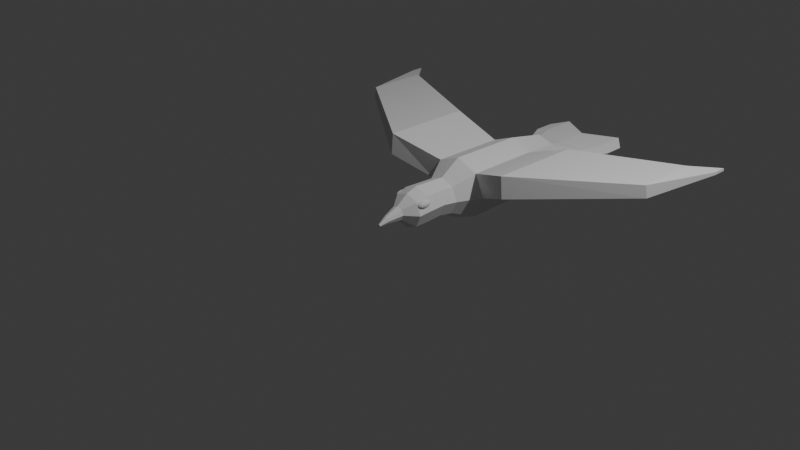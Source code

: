 # Source: tourneau_trop_bg_flat.blend  (saved by Blender 4.1.24; exported with 4.5.12 LTS)
import bpy
from mathutils import Matrix  # noqa: F401  (used for matrix-valued properties, if any)

bpy.ops.wm.read_factory_settings(use_empty=True)
scene = bpy.context.scene
scene.name = 'Scene'

# ---- collections
col_collection = bpy.data.collections.new('Collection'); scene.collection.children.link(col_collection)

# ---- world
world_world = bpy.data.worlds.new('World'); scene.world = world_world
world_world.use_nodes = True; world_world.node_tree.nodes.clear()
_N = world_world.node_tree.nodes; _L = world_world.node_tree.links
n0 = _N.new('ShaderNodeOutputWorld'); n0.name = 'World Output'; n0.location = (300, 300)
n1 = _N.new('ShaderNodeBackground'); n1.name = 'Background'; n1.location = (10, 300)
n1.inputs[0].default_value = (0.05088, 0.05088, 0.05088, 1.0)
_L.new(n1.outputs[0], n0.inputs[0])
n0.is_active_output = True
world_world.color = (0.05088, 0.05088, 0.05088)
world_world.use_sun_shadow = False
world_world.sun_shadow_jitter_overblur = 0.0

# ---- cameras
cam_camera = bpy.data.cameras.new('Camera')
cam_camera.clip_end = 100.0
cam_camera.ortho_scale = 7.314

# ---- lights
light_light = bpy.data.lights.new('Light', 'POINT')
light_light.transmission_factor = 0.0
light_light.energy = 1000.0
light_light.shadow_soft_size = 0.1
light_light.shadow_maximum_resolution = 0.006
light_light.use_absolute_resolution = True

# ---- meshes
me_cylindre_001 = bpy.data.meshes.new('Cylindre.001')
me_cylindre_001.from_pydata([(-6.661e-07, 1.926, 1.59), (-2.589e-07, 0.1689, -1.843), (0.08705, 0.08181, -1.843), (0.06156, 0.02025, -1.843), (-2.621e-07, -0.005247, -1.843), (0.1929, 0.4893, -1.178), (-0.06156, 0.02025, -1.843), (-0.08705, 0.08181, -1.843), (-0.06156, 0.1434, -1.843), (0.3716, 0.8384, -0.1509), (-5.746e-07, 0.9923, -0.1509), (0.5255, 0.4668, -0.1509), (0.3716, 0.09519, -0.1509), (-5.944e-07, -0.05873, -0.1509), (-0.3716, 0.09519, -0.1509), (-0.5255, 0.4668, -0.1509), (-0.3716, 0.8384, -0.1509), (0.9847, 1.399, 4.053), (-6.526e-07, 1.807, 4.053), (1.393, 0.4144, 4.053), (0.9847, -0.5703, 4.053), (-6.526e-07, -0.9782, 4.053), (-0.9847, -0.5703, 4.053), (-1.393, 0.4144, 4.053), (-0.9847, 1.399, 4.053), (1.631, 2.17, 5.628), (-6.692e-07, 2.845, 5.628), (1.631, -1.091, 5.628), (-6.692e-07, -1.766, 5.628), (-1.631, -1.091, 5.628), (-2.306, 0.5395, 5.628), (-1.631, 2.17, 5.628), (1.585, 2.125, 11.27), (-7.271e-07, 2.782, 11.27), (1.585, -1.046, 11.27), (-7.271e-07, -1.703, 11.27), (-1.585, -1.046, 11.27), (-2.242, 0.5395, 11.27), (1.148, 1.688, 14.39), (-6.839e-07, 2.163, 14.39), (1.624, 0.5395, 14.39), (1.148, -0.6087, 14.39), (-6.839e-07, -1.084, 14.39), (-1.148, -0.6087, 14.39), (-1.624, 0.5395, 14.39), (-1.148, 1.688, 14.39), (1.336, 0.8937, 15.76), (-7.182e-07, 1.04, 15.76), (1.889, 0.5395, 15.76), (1.336, 0.1854, 15.76), (-7.182e-07, 0.03871, 15.76), (-1.336, 0.1854, 15.76), (-1.889, 0.5395, 15.76), (-1.336, 0.8937, 15.76), (1.921, 0.7619, 17.07), (-6.008e-07, 0.854, 17.07), (2.717, 0.5395, 17.07), (1.921, 0.3172, 17.07), (-6.008e-07, 0.2251, 17.07), (-1.921, 0.3172, 17.07), (-2.717, 0.5395, 17.07), (-1.921, 0.7619, 17.07), (2.324, 0.7619, 18.36), (-5.632e-07, 0.854, 18.36), (3.287, 0.5395, 18.36), (2.324, 0.3172, 18.36), (-5.632e-07, 0.2251, 18.36), (-2.324, 0.3172, 18.36), (-3.287, 0.5395, 18.36), (-2.324, 0.7619, 18.36), (2.324, 0.7619, 21.08), (-4.424e-07, 0.854, 19.61), (3.287, 0.5395, 19.96), (2.324, 0.3172, 21.08), (-4.424e-07, 0.2251, 19.61), (-2.324, 0.3172, 21.08), (-3.287, 0.5395, 19.96), (-2.324, 0.7619, 21.08), (0.06156, 0.1434, -1.843), (-0.1929, 0.4893, -1.178), (-0.2728, 0.2964, -1.178), (-0.1929, 0.1036, -1.178), (-4.56e-07, 0.02365, -1.178), (0.1929, 0.1036, -1.178), (0.2728, 0.2964, -1.178), (-4.457e-07, 0.5692, -1.178), (-0.9384, 1.478, 2.958), (-6.355e-07, 1.867, 2.958), (-0.9384, -0.3989, 2.958), (-1.327, 0.5395, 2.958), (0.9384, -0.3989, 2.958), (-6.355e-07, -0.7876, 2.958), (0.9384, 1.478, 2.958), (1.327, 0.5395, 2.958), (-1.387, 0.5395, 1.59), (-6.661e-07, -0.847, 1.59), (1.386, 0.5395, 1.59), (-0.9804, 1.52, 1.59), (-0.9804, -0.4409, 1.59), (0.9804, -0.4409, 1.59), (0.9804, 1.52, 1.59), (-6.22e-07, 1.661, 0.7107), (-1.269, 0.3923, 0.7107), (-6.459e-07, -0.8768, 0.7107), (1.269, 0.3923, 0.7107), (-0.8973, 1.29, 0.7107), (-0.8973, -0.5051, 0.7107), (0.8973, -0.5051, 0.7107), (0.8973, 1.29, 0.7107), (2.306, 0.5395, 5.628), (2.242, 0.5395, 11.27), (-1.585, 2.125, 11.27), (5.099, 1.876, 4.277), (4.969, 3.507, 4.277), (-4.969, 3.507, 4.277), (-5.099, 1.876, 4.277), (5.087, 1.876, 11.17), (4.96, 3.462, 11.17), (-4.96, 3.462, 11.17), (-5.087, 1.876, 11.17), (12.42, 2.852, 9.576), (12.29, 3.746, 9.576), (-12.29, 3.746, 9.576), (-12.42, 2.852, 9.576), (12.41, 2.852, 14.19), (12.28, 3.721, 14.19), (-12.28, 3.721, 14.19), (-12.41, 2.852, 14.19), (13.84, 3.288, 15.22), (13.81, 3.469, 15.22), (-13.81, 3.469, 15.22), (-13.84, 3.288, 15.22), (13.84, 3.288, 16.15), (13.81, 3.464, 16.15), (-13.81, 3.464, 16.15), (-13.84, 3.288, 16.15), (1.048, 0.9142, 0.9097), (1.054, 0.8631, 1.051), (1.051, 0.8365, 1.26), (0.9397, 0.8994, 0.8826), (0.9397, 0.8365, 1.056), (1.23, 1.105, 1.26), (0.9397, 1.105, 0.7264), (0.9397, 0.8144, 1.26), (-1.026, 0.7512, 1.242), (-1.026, 1.041, 0.7082), (-0.7354, 1.041, 1.242), (-1.026, 0.7733, 1.038), (-1.026, 0.8362, 0.8645), (-0.9146, 0.7733, 1.242), (-0.9118, 0.8, 1.032), (-0.9176, 0.851, 0.8916), (-0.8581, 0.8739, 0.9337), (-0.9146, 1.041, 0.7488), (-0.8204, 1.041, 0.8645), (-1.026, 0.9304, 0.7488), (-0.9118, 0.9276, 0.7978), (-0.8352, 0.9334, 0.8916), (-0.7575, 0.9304, 1.242), (-0.8204, 0.8362, 1.242), (-0.7575, 1.041, 1.038), (-0.7842, 0.9276, 1.032), (-0.8352, 0.851, 1.043), (-1.026, 1.064, 0.7082), (-1.026, 1.354, 1.242), (-0.7354, 1.064, 1.242), (-1.026, 1.175, 0.7488), (-1.026, 1.269, 0.8645), (-0.9146, 1.064, 0.7488), (-0.9118, 1.177, 0.7978), (-0.9176, 1.254, 0.8916), (-0.8581, 1.231, 0.9337), (-0.9146, 1.332, 1.242), (-0.8204, 1.269, 1.242), (-1.026, 1.332, 1.038), (-0.9118, 1.305, 1.032), (-0.8352, 1.254, 1.043), (-0.7575, 1.064, 1.038), (-0.8204, 1.064, 0.8645), (-0.7575, 1.175, 1.242), (-0.7842, 1.177, 1.032), (-0.8352, 1.172, 0.8916), (-1.026, 0.7512, 1.283), (-0.7354, 1.041, 1.283), (-1.026, 1.041, 1.816), (-0.9146, 0.7733, 1.283), (-0.8204, 0.8362, 1.283), (-1.026, 0.7733, 1.487), (-0.9118, 0.8, 1.492), (-0.8352, 0.851, 1.481), (-0.8581, 0.8739, 1.591), (-0.7575, 1.041, 1.487), (-0.8204, 1.041, 1.66), (-0.7575, 0.9304, 1.283), (-0.7842, 0.9276, 1.492), (-0.8352, 0.9334, 1.633), (-1.026, 0.9304, 1.775), (-1.026, 0.8362, 1.66), (-0.9146, 1.041, 1.775), (-0.9118, 0.9276, 1.726), (-0.9176, 0.851, 1.633), (-1.026, 1.354, 1.283), (-1.026, 1.064, 1.816), (-0.7354, 1.064, 1.283), (-1.026, 1.332, 1.487), (-1.026, 1.269, 1.66), (-0.9146, 1.332, 1.283), (-0.9118, 1.305, 1.492), (-0.9176, 1.254, 1.633), (-0.8581, 1.231, 1.591), (-0.9146, 1.064, 1.775), (-0.8204, 1.064, 1.66), (-1.026, 1.175, 1.775), (-0.9118, 1.177, 1.726), (-0.8352, 1.172, 1.633), (-0.7575, 1.175, 1.283), (-0.8204, 1.269, 1.283), (-0.7575, 1.064, 1.487), (-0.7842, 1.177, 1.492), (-0.8352, 1.254, 1.481), (-1.022, 0.7512, 1.242), (-1.312, 1.041, 1.242), (-1.022, 1.041, 0.7082), (-1.133, 0.7733, 1.242), (-1.227, 0.8362, 1.242), (-1.022, 0.7733, 1.038), (-1.136, 0.8, 1.032), (-1.212, 0.851, 1.043), (-1.189, 0.8739, 0.9337), (-1.29, 1.041, 1.038), (-1.227, 1.041, 0.8645), (-1.29, 0.9304, 1.242), (-1.263, 0.9276, 1.032), (-1.212, 0.9334, 0.8916), (-1.022, 0.9304, 0.7488), (-1.022, 0.8362, 0.8645), (-1.133, 1.041, 0.7488), (-1.136, 0.9276, 0.7978), (-1.13, 0.851, 0.8916), (-1.022, 1.354, 1.242), (-1.022, 1.064, 0.7082), (-1.312, 1.064, 1.242), (-1.022, 1.332, 1.038), (-1.022, 1.269, 0.8645), (-1.133, 1.332, 1.242), (-1.136, 1.305, 1.032), (-1.13, 1.254, 0.8916), (-1.189, 1.231, 0.9337), (-1.133, 1.064, 0.7488), (-1.227, 1.064, 0.8645), (-1.022, 1.175, 0.7488), (-1.136, 1.177, 0.7978), (-1.212, 1.172, 0.8916), (-1.29, 1.175, 1.242), (-1.227, 1.269, 1.242), (-1.29, 1.064, 1.038), (-1.263, 1.177, 1.032), (-1.212, 1.254, 1.043), (-1.022, 0.7512, 1.283), (-1.022, 1.041, 1.816), (-1.312, 1.041, 1.283), (-1.022, 0.7733, 1.487), (-1.022, 0.8362, 1.66), (-1.133, 0.7733, 1.283), (-1.136, 0.8, 1.492), (-1.13, 0.851, 1.633), (-1.189, 0.8739, 1.591), (-1.133, 1.041, 1.775), (-1.227, 1.041, 1.66), (-1.022, 0.9304, 1.775), (-1.136, 0.9276, 1.726), (-1.212, 0.9334, 1.633), (-1.29, 0.9304, 1.283), (-1.227, 0.8362, 1.283), (-1.29, 1.041, 1.487), (-1.263, 0.9276, 1.492), (-1.212, 0.851, 1.481), (-1.022, 1.354, 1.283), (-1.312, 1.064, 1.283), (-1.022, 1.064, 1.816), (-1.133, 1.332, 1.283), (-1.227, 1.269, 1.283), (-1.022, 1.332, 1.487), (-1.136, 1.305, 1.492), (-1.212, 1.254, 1.481), (-1.189, 1.231, 1.591), (-1.29, 1.064, 1.487), (-1.227, 1.064, 1.66), (-1.29, 1.175, 1.283), (-1.263, 1.177, 1.492), (-1.212, 1.172, 1.633), (-1.022, 1.175, 1.775), (-1.022, 1.269, 1.66), (-1.133, 1.064, 1.775), (-1.136, 1.177, 1.726), (-1.13, 1.254, 1.633), (1.107, 0.9371, 0.9518), (1.051, 1.105, 0.767), (1.145, 1.105, 0.8826), (0.9397, 0.9935, 0.767), (1.054, 0.9908, 0.816), (1.13, 0.9965, 0.9097), (1.208, 0.9935, 1.26), (1.145, 0.8994, 1.26), (1.208, 1.105, 1.056), (1.181, 0.9908, 1.051), (1.13, 0.9142, 1.061), (0.9397, 1.127, 0.7264), (0.9397, 1.417, 1.26), (1.23, 1.127, 1.26), (0.9397, 1.238, 0.767), (0.9397, 1.332, 0.8826), (1.051, 1.127, 0.767), (1.054, 1.241, 0.816), (1.048, 1.317, 0.9097), (1.107, 1.294, 0.9518), (1.051, 1.395, 1.26), (1.145, 1.332, 1.26), (0.9397, 1.395, 1.056), (1.054, 1.368, 1.051), (1.13, 1.317, 1.061), (1.208, 1.127, 1.056), (1.145, 1.127, 0.8826), (1.208, 1.238, 1.26), (1.181, 1.241, 1.051), (1.13, 1.235, 0.9097), (0.9397, 0.8144, 1.301), (1.23, 1.105, 1.301), (0.9397, 1.105, 1.834), (1.051, 0.8365, 1.301), (1.145, 0.8994, 1.301), (0.9397, 0.8365, 1.505), (1.054, 0.8631, 1.51), (1.13, 0.9142, 1.499), (1.107, 0.9371, 1.609), (1.208, 1.105, 1.505), (1.145, 1.105, 1.678), (1.208, 0.9935, 1.301), (1.181, 0.9908, 1.51), (1.13, 0.9965, 1.651), (0.9397, 0.9935, 1.794), (0.9397, 0.8994, 1.678), (1.051, 1.105, 1.794), (1.054, 0.9908, 1.745), (1.048, 0.9142, 1.651), (0.9397, 1.417, 1.301), (0.9397, 1.127, 1.834), (1.23, 1.127, 1.301), (0.9397, 1.395, 1.505), (0.9397, 1.332, 1.678), (1.051, 1.395, 1.301), (1.054, 1.368, 1.51), (1.048, 1.317, 1.651), (1.107, 1.294, 1.609), (1.051, 1.127, 1.794), (1.145, 1.127, 1.678), (0.9397, 1.238, 1.794), (1.054, 1.241, 1.745), (1.13, 1.235, 1.651), (1.208, 1.238, 1.301), (1.145, 1.332, 1.301), (1.208, 1.127, 1.505), (1.181, 1.241, 1.51), (1.13, 1.317, 1.499), (0.9436, 0.8144, 1.26), (0.6534, 1.105, 1.26), (0.9436, 1.105, 0.7264), (0.8325, 0.8365, 1.26), (0.7384, 0.8994, 1.26), (0.9436, 0.8365, 1.056), (0.8297, 0.8631, 1.051), (0.7531, 0.9142, 1.061), (0.776, 0.9371, 0.9518), (0.6755, 1.105, 1.056), (0.7384, 1.105, 0.8826), (0.6755, 0.9935, 1.26), (0.7021, 0.9908, 1.051), (0.7531, 0.9965, 0.9097), (0.9436, 0.9935, 0.767), (0.9436, 0.8994, 0.8826), (0.8325, 1.105, 0.767), (0.8297, 0.9908, 0.816), (0.8355, 0.9142, 0.9097), (0.9436, 1.417, 1.26), (0.9436, 1.127, 0.7264), (0.6534, 1.127, 1.26), (0.9436, 1.395, 1.056), (0.9436, 1.332, 0.8826), (0.8325, 1.395, 1.26), (0.8297, 1.368, 1.051), (0.8355, 1.317, 0.9097), (0.776, 1.294, 0.9518), (0.8325, 1.127, 0.767), (0.7384, 1.127, 0.8826), (0.9436, 1.238, 0.767), (0.8297, 1.241, 0.816), (0.7531, 1.235, 0.9097), (0.6755, 1.238, 1.26), (0.7384, 1.332, 1.26), (0.6755, 1.127, 1.056), (0.7021, 1.241, 1.051), (0.7531, 1.317, 1.061), (0.9436, 0.8144, 1.301), (0.9436, 1.105, 1.834), (0.6534, 1.105, 1.301), (0.9436, 0.8365, 1.505), (0.9436, 0.8994, 1.678), (0.8325, 0.8365, 1.301), (0.8297, 0.8631, 1.51), (0.8355, 0.9142, 1.651), (0.776, 0.9371, 1.609), (0.8325, 1.105, 1.794), (0.7384, 1.105, 1.678), (0.9436, 0.9935, 1.794), (0.8297, 0.9908, 1.745), (0.7531, 0.9965, 1.651), (0.6755, 0.9935, 1.301), (0.7384, 0.8994, 1.301), (0.6755, 1.105, 1.505), (0.7021, 0.9908, 1.51), (0.7531, 0.9142, 1.499), (0.9436, 1.417, 1.301), (0.6534, 1.127, 1.301), (0.9436, 1.127, 1.834), (0.8325, 1.395, 1.301), (0.7384, 1.332, 1.301), (0.9436, 1.395, 1.505), (0.8297, 1.368, 1.51), (0.7531, 1.317, 1.499), (0.776, 1.294, 1.609), (0.6755, 1.127, 1.505), (0.7384, 1.127, 1.678), (0.6755, 1.238, 1.301), (0.7021, 1.241, 1.51), (0.7531, 1.235, 1.651), (0.9436, 1.238, 1.794), (0.9436, 1.332, 1.678), (0.8325, 1.127, 1.794), (0.8297, 1.241, 1.745), (0.8355, 1.317, 1.651)], [], [(10, 9, 5, 85), (87, 86, 24, 18), (11, 12, 83, 84), (15, 16, 79, 80), (13, 14, 81, 82), (5, 84, 2, 78), (22, 21, 28, 29), (89, 88, 22, 23), (91, 90, 20, 21), (93, 92, 17, 19), (86, 89, 23, 24), (88, 91, 21, 22), (90, 93, 19, 20), (92, 87, 18, 17), (20, 19, 109, 27), (17, 18, 26, 25), (18, 24, 31, 26), (23, 22, 29, 30), (21, 20, 27, 28), (19, 17, 25, 109), (24, 23, 30, 31), (37, 36, 43, 44), (29, 28, 35, 36), (27, 109, 110, 34), (25, 26, 33, 32), (26, 31, 111, 33), (30, 29, 36, 37), (28, 27, 34, 35), (45, 44, 52, 53), (35, 34, 41, 42), (110, 32, 38, 40), (111, 37, 44, 45), (36, 35, 42, 43), (34, 110, 40, 41), (32, 33, 39, 38), (33, 111, 45, 39), (43, 42, 50, 51), (41, 40, 48, 49), (38, 39, 47, 46), (39, 45, 53, 47), (44, 43, 51, 52), (42, 41, 49, 50), (40, 38, 46, 48), (50, 49, 57, 58), (61, 60, 68, 69), (48, 46, 54, 56), (53, 52, 60, 61), (51, 50, 58, 59), (49, 48, 56, 57), (46, 47, 55, 54), (47, 53, 61, 55), (52, 51, 59, 60), (66, 65, 73, 74), (59, 58, 66, 67), (57, 56, 64, 65), (54, 55, 63, 62), (55, 61, 69, 63), (60, 59, 67, 68), (58, 57, 65, 66), (56, 54, 62, 64), (75, 77, 76), (64, 62, 70, 72), (69, 68, 76, 77), (67, 66, 74, 75), (65, 64, 72, 73), (62, 63, 71, 70), (63, 69, 77, 71), (68, 67, 75, 76), (71, 77, 75, 74), (70, 71, 74, 73), (72, 70, 73), (100, 0, 87, 92), (99, 96, 93, 90), (98, 95, 91, 88), (97, 94, 89, 86), (96, 100, 92, 93), (95, 99, 90, 91), (94, 98, 88, 89), (0, 97, 86, 87), (101, 105, 97, 0), (102, 106, 98, 94), (103, 107, 99, 95), (104, 108, 100, 96), (105, 102, 94, 97), (106, 103, 95, 98), (107, 104, 96, 99), (108, 101, 0, 100), (9, 10, 101, 108), (12, 11, 104, 107), (14, 13, 103, 106), (16, 15, 102, 105), (11, 9, 108, 104), (13, 12, 107, 103), (15, 14, 106, 102), (10, 16, 105, 101), (16, 10, 85, 79), (14, 15, 80, 81), (12, 13, 82, 83), (9, 11, 84, 5), (78, 2, 3, 4, 6, 7, 8, 1), (81, 80, 7, 6), (82, 81, 6, 4), (84, 83, 3, 2), (85, 5, 78, 1), (79, 85, 1, 8), (83, 82, 4, 3), (80, 79, 8, 7), (31, 30, 115, 114), (37, 111, 118, 119), (118, 114, 122, 126), (113, 117, 125, 121), (110, 109, 112, 116), (30, 37, 119, 115), (32, 110, 116, 117), (109, 25, 113, 112), (25, 32, 117, 113), (111, 31, 114, 118), (125, 124, 132, 133), (123, 127, 135, 131), (119, 118, 126, 127), (114, 115, 123, 122), (116, 112, 120, 124), (115, 119, 127, 123), (117, 116, 124, 125), (112, 113, 121, 120), (131, 135, 134, 130), (129, 133, 132, 128), (120, 121, 129, 128), (121, 125, 133, 129), (126, 122, 130, 134), (127, 126, 134, 135), (122, 123, 131, 130), (124, 120, 128, 132), (222, 240, 163, 145), (260, 278, 241, 221), (366, 384, 307, 142), (277, 201, 164, 239), (146, 165, 203, 183), (184, 202, 279, 259), (144, 147, 150, 149), (147, 148, 151, 150), (149, 150, 162, 159), (150, 151, 152, 162), (145, 153, 156, 155), (153, 154, 157, 156), (155, 156, 151, 148), (156, 157, 152, 151), (146, 158, 161, 160), (158, 159, 162, 161), (160, 161, 157, 154), (161, 162, 152, 157), (163, 166, 169, 168), (166, 167, 170, 169), (168, 169, 181, 178), (169, 170, 171, 181), (164, 172, 175, 174), (172, 173, 176, 175), (174, 175, 170, 167), (175, 176, 171, 170), (165, 177, 180, 179), (177, 178, 181, 180), (179, 180, 176, 173), (180, 181, 171, 176), (182, 185, 188, 187), (185, 186, 189, 188), (187, 188, 200, 197), (188, 189, 190, 200), (183, 191, 194, 193), (191, 192, 195, 194), (193, 194, 189, 186), (194, 195, 190, 189), (184, 196, 199, 198), (196, 197, 200, 199), (198, 199, 195, 192), (199, 200, 190, 195), (201, 204, 207, 206), (204, 205, 208, 207), (206, 207, 219, 216), (207, 208, 209, 219), (202, 210, 213, 212), (210, 211, 214, 213), (212, 213, 208, 205), (213, 214, 209, 208), (203, 215, 218, 217), (215, 216, 219, 218), (217, 218, 214, 211), (218, 219, 209, 214), (220, 223, 226, 225), (223, 224, 227, 226), (225, 226, 238, 235), (226, 227, 228, 238), (221, 229, 232, 231), (229, 230, 233, 232), (231, 232, 227, 224), (232, 233, 228, 227), (222, 234, 237, 236), (234, 235, 238, 237), (236, 237, 233, 230), (237, 238, 228, 233), (239, 242, 245, 244), (242, 243, 246, 245), (244, 245, 257, 254), (245, 246, 247, 257), (240, 248, 251, 250), (248, 249, 252, 251), (250, 251, 246, 243), (251, 252, 247, 246), (241, 253, 256, 255), (253, 254, 257, 256), (255, 256, 252, 249), (256, 257, 247, 252), (258, 261, 264, 263), (261, 262, 265, 264), (263, 264, 276, 273), (264, 265, 266, 276), (259, 267, 270, 269), (267, 268, 271, 270), (269, 270, 265, 262), (270, 271, 266, 265), (260, 272, 275, 274), (272, 273, 276, 275), (274, 275, 271, 268), (275, 276, 266, 271), (277, 280, 283, 282), (280, 281, 284, 283), (282, 283, 295, 292), (283, 284, 285, 295), (278, 286, 289, 288), (286, 287, 290, 289), (288, 289, 284, 281), (289, 290, 285, 284), (279, 291, 294, 293), (291, 292, 295, 294), (293, 294, 290, 287), (294, 295, 285, 290), (182, 144, 149, 185), (185, 149, 159, 186), (186, 159, 158, 193), (193, 158, 146, 183), (145, 163, 168, 153), (153, 168, 178, 154), (154, 178, 177, 160), (160, 177, 165, 146), (164, 201, 206, 172), (172, 206, 216, 173), (173, 216, 215, 179), (179, 215, 203, 165), (202, 184, 198, 210), (210, 198, 192, 211), (211, 192, 191, 217), (217, 191, 183, 203), (258, 182, 187, 261), (261, 187, 197, 262), (262, 197, 196, 269), (269, 196, 184, 259), (201, 277, 282, 204), (204, 282, 292, 205), (205, 292, 291, 212), (212, 291, 279, 202), (278, 260, 274, 286), (286, 274, 268, 287), (287, 268, 267, 293), (293, 267, 259, 279), (220, 258, 263, 223), (223, 263, 273, 224), (224, 273, 272, 231), (231, 272, 260, 221), (277, 239, 244, 280), (280, 244, 254, 281), (281, 254, 253, 288), (288, 253, 241, 278), (240, 222, 236, 248), (248, 236, 230, 249), (249, 230, 229, 255), (255, 229, 221, 241), (144, 220, 225, 147), (147, 225, 235, 148), (148, 235, 234, 155), (155, 234, 222, 145), (239, 164, 174, 242), (242, 174, 167, 243), (243, 167, 166, 250), (250, 166, 163, 240), (182, 258, 220, 144), (404, 422, 385, 365), (421, 345, 308, 383), (141, 309, 347, 327), (328, 346, 423, 403), (143, 140, 137, 138), (140, 139, 136, 137), (138, 137, 306, 303), (137, 136, 296, 306), (142, 297, 300, 299), (297, 298, 301, 300), (299, 300, 136, 139), (300, 301, 296, 136), (141, 302, 305, 304), (302, 303, 306, 305), (304, 305, 301, 298), (305, 306, 296, 301), (307, 310, 313, 312), (310, 311, 314, 313), (312, 313, 325, 322), (313, 314, 315, 325), (308, 316, 319, 318), (316, 317, 320, 319), (318, 319, 314, 311), (319, 320, 315, 314), (309, 321, 324, 323), (321, 322, 325, 324), (323, 324, 320, 317), (324, 325, 315, 320), (326, 329, 332, 331), (329, 330, 333, 332), (331, 332, 344, 341), (332, 333, 334, 344), (327, 335, 338, 337), (335, 336, 339, 338), (337, 338, 333, 330), (338, 339, 334, 333), (328, 340, 343, 342), (340, 341, 344, 343), (342, 343, 339, 336), (343, 344, 334, 339), (345, 348, 351, 350), (348, 349, 352, 351), (350, 351, 363, 360), (351, 352, 353, 363), (346, 354, 357, 356), (354, 355, 358, 357), (356, 357, 352, 349), (357, 358, 353, 352), (347, 359, 362, 361), (359, 360, 363, 362), (361, 362, 358, 355), (362, 363, 353, 358), (364, 367, 370, 369), (367, 368, 371, 370), (369, 370, 382, 379), (370, 371, 372, 382), (365, 373, 376, 375), (373, 374, 377, 376), (375, 376, 371, 368), (376, 377, 372, 371), (366, 378, 381, 380), (378, 379, 382, 381), (380, 381, 377, 374), (381, 382, 372, 377), (383, 386, 389, 388), (386, 387, 390, 389), (388, 389, 401, 398), (389, 390, 391, 401), (384, 392, 395, 394), (392, 393, 396, 395), (394, 395, 390, 387), (395, 396, 391, 390), (385, 397, 400, 399), (397, 398, 401, 400), (399, 400, 396, 393), (400, 401, 391, 396), (402, 405, 408, 407), (405, 406, 409, 408), (407, 408, 420, 417), (408, 409, 410, 420), (403, 411, 414, 413), (411, 412, 415, 414), (413, 414, 409, 406), (414, 415, 410, 409), (404, 416, 419, 418), (416, 417, 420, 419), (418, 419, 415, 412), (419, 420, 410, 415), (421, 424, 427, 426), (424, 425, 428, 427), (426, 427, 439, 436), (427, 428, 429, 439), (422, 430, 433, 432), (430, 431, 434, 433), (432, 433, 428, 425), (433, 434, 429, 428), (423, 435, 438, 437), (435, 436, 439, 438), (437, 438, 434, 431), (438, 439, 429, 434), (326, 143, 138, 329), (329, 138, 303, 330), (330, 303, 302, 337), (337, 302, 141, 327), (142, 307, 312, 297), (297, 312, 322, 298), (298, 322, 321, 304), (304, 321, 309, 141), (308, 345, 350, 316), (316, 350, 360, 317), (317, 360, 359, 323), (323, 359, 347, 309), (346, 328, 342, 354), (354, 342, 336, 355), (355, 336, 335, 361), (361, 335, 327, 347), (402, 326, 331, 405), (405, 331, 341, 406), (406, 341, 340, 413), (413, 340, 328, 403), (345, 421, 426, 348), (348, 426, 436, 349), (349, 436, 435, 356), (356, 435, 423, 346), (422, 404, 418, 430), (430, 418, 412, 431), (431, 412, 411, 437), (437, 411, 403, 423), (364, 402, 407, 367), (367, 407, 417, 368), (368, 417, 416, 375), (375, 416, 404, 365), (421, 383, 388, 424), (424, 388, 398, 425), (425, 398, 397, 432), (432, 397, 385, 422), (384, 366, 380, 392), (392, 380, 374, 393), (393, 374, 373, 399), (399, 373, 365, 385), (143, 364, 369, 140), (140, 369, 379, 139), (139, 379, 378, 299), (299, 378, 366, 142), (383, 308, 318, 386), (386, 318, 311, 387), (387, 311, 310, 394), (394, 310, 307, 384), (326, 402, 364, 143)])
_uv = me_cylindre_001.uv_layers.new(name='CarteUV')
_uv.uv.foreach_set('vector', [1.0, 1.0, 0.875, 1.0, 0.875, 1.0, 1.0, 1.0, 0.0, 1.0, 0.125, 1.0, 0.125, 1.0, 0.0, 1.0, 0.75, 1.0, 0.625, 1.0, 0.625, 1.0, 0.75, 1.0, 0.25, 1.0, 0.125, 1.0, 0.125, 1.0, 0.25, 1.0, 0.5, 1.0, 0.375, 1.0, 0.375, 1.0, 0.5, 1.0, 0.875, 1.0, 0.75, 1.0, 0.75, 1.0, 0.875, 1.0, 0.375, 1.0, 0.5, 1.0, 0.5, 1.0, 0.375, 1.0, 0.25, 1.0, 0.375, 1.0, 0.375, 1.0, 0.25, 1.0, 0.5, 1.0, 0.625, 1.0, 0.625, 1.0, 0.5, 1.0, 0.75, 1.0, 0.875, 1.0, 0.875, 1.0, 0.75, 1.0, 0.125, 1.0, 0.25, 1.0, 0.25, 1.0, 0.125, 1.0, 0.375, 1.0, 0.5, 1.0, 0.5, 1.0, 0.375, 1.0, 0.625, 1.0, 0.75, 1.0, 0.75, 1.0, 0.625, 1.0, 0.875, 1.0, 1.0, 1.0, 1.0, 1.0, 0.875, 1.0, 0.625, 1.0, 0.75, 1.0, 0.75, 1.0, 0.625, 1.0, 0.875, 1.0, 1.0, 1.0, 1.0, 1.0, 0.875, 1.0, 0.0, 1.0, 0.125, 1.0, 0.125, 1.0, 0.0, 1.0, 0.25, 1.0, 0.375, 1.0, 0.375, 1.0, 0.25, 1.0, 0.5, 1.0, 0.625, 1.0, 0.625, 1.0, 0.5, 1.0, 0.75, 1.0, 0.875, 1.0, 0.875, 1.0, 0.75, 1.0, 0.125, 1.0, 0.25, 1.0, 0.25, 1.0, 0.125, 1.0, 0.25, 1.0, 0.375, 1.0, 0.375, 1.0, 0.25, 1.0, 0.375, 1.0, 0.5, 1.0, 0.5, 1.0, 0.375, 1.0, 0.625, 1.0, 0.75, 1.0, 0.75, 1.0, 0.625, 1.0, 0.875, 1.0, 1.0, 1.0, 1.0, 1.0, 0.875, 1.0, 0.0, 1.0, 0.125, 1.0, 0.125, 1.0, 0.0, 1.0, 0.25, 1.0, 0.375, 1.0, 0.375, 1.0, 0.25, 1.0, 0.5, 1.0, 0.625, 1.0, 0.625, 1.0, 0.5, 1.0, 0.125, 1.0, 0.25, 1.0, 0.25, 1.0, 0.125, 1.0, 0.5, 1.0, 0.625, 1.0, 0.625, 1.0, 0.5, 1.0, 0.75, 1.0, 0.875, 1.0, 0.875, 1.0, 0.75, 1.0, 0.125, 1.0, 0.25, 1.0, 0.25, 1.0, 0.125, 1.0, 0.375, 1.0, 0.5, 1.0, 0.5, 1.0, 0.375, 1.0, 0.625, 1.0, 0.75, 1.0, 0.75, 1.0, 0.625, 1.0, 0.875, 1.0, 1.0, 1.0, 1.0, 1.0, 0.875, 1.0, 0.0, 1.0, 0.125, 1.0, 0.125, 1.0, 0.0, 1.0, 0.375, 1.0, 0.5, 1.0, 0.5, 1.0, 0.375, 1.0, 0.625, 1.0, 0.75, 1.0, 0.75, 1.0, 0.625, 1.0, 0.875, 1.0, 1.0, 1.0, 1.0, 1.0, 0.875, 1.0, 0.0, 1.0, 0.125, 1.0, 0.125, 1.0, 0.0, 1.0, 0.25, 1.0, 0.375, 1.0, 0.375, 1.0, 0.25, 1.0, 0.5, 1.0, 0.625, 1.0, 0.625, 1.0, 0.5, 1.0, 0.75, 1.0, 0.875, 1.0, 0.875, 1.0, 0.75, 1.0, 0.5, 1.0, 0.625, 1.0, 0.625, 1.0, 0.5, 1.0, 0.125, 1.0, 0.25, 1.0, 0.25, 1.0, 0.125, 1.0, 0.75, 1.0, 0.875, 1.0, 0.875, 1.0, 0.75, 1.0, 0.125, 1.0, 0.25, 1.0, 0.25, 1.0, 0.125, 1.0, 0.375, 1.0, 0.5, 1.0, 0.5, 1.0, 0.375, 1.0, 0.625, 1.0, 0.75, 1.0, 0.75, 1.0, 0.625, 1.0, 0.875, 1.0, 1.0, 1.0, 1.0, 1.0, 0.875, 1.0, 0.0, 1.0, 0.125, 1.0, 0.125, 1.0, 0.0, 1.0, 0.25, 1.0, 0.375, 1.0, 0.375, 1.0, 0.25, 1.0, 0.5, 1.0, 0.625, 1.0, 0.625, 1.0, 0.5, 1.0, 0.375, 1.0, 0.5, 1.0, 0.5, 1.0, 0.375, 1.0, 0.625, 1.0, 0.75, 1.0, 0.75, 1.0, 0.625, 1.0, 0.875, 1.0, 1.0, 1.0, 1.0, 1.0, 0.875, 1.0, 0.0, 1.0, 0.125, 1.0, 0.125, 1.0, 0.0, 1.0, 0.25, 1.0, 0.375, 1.0, 0.375, 1.0, 0.25, 1.0, 0.5, 1.0, 0.625, 1.0, 0.625, 1.0, 0.5, 1.0, 0.75, 1.0, 0.875, 1.0, 0.875, 1.0, 0.75, 1.0, 0.375, 1.0, 0.125, 1.0, 0.25, 1.0, 0.75, 1.0, 0.875, 1.0, 0.875, 1.0, 0.75, 1.0, 0.125, 1.0, 0.25, 1.0, 0.25, 1.0, 0.125, 1.0, 0.375, 1.0, 0.5, 1.0, 0.5, 1.0, 0.375, 1.0, 0.625, 1.0, 0.75, 1.0, 0.75, 1.0, 0.625, 1.0, 0.875, 1.0, 1.0, 1.0, 1.0, 1.0, 0.875, 1.0, 0.0, 1.0, 0.125, 1.0, 0.125, 1.0, 0.0, 1.0, 0.25, 1.0, 0.375, 1.0, 0.375, 1.0, 0.25, 1.0, 0.0, 1.0, 0.125, 1.0, 0.375, 1.0, 0.5, 1.0, 0.875, 1.0, 0.0, 1.0, 0.5, 1.0, 0.625, 1.0, 0.75, 1.0, 0.875, 1.0, 0.625, 1.0, 0.875, 1.0, 1.0, 1.0, 1.0, 1.0, 0.875, 1.0, 0.625, 1.0, 0.75, 1.0, 0.75, 1.0, 0.625, 1.0, 0.375, 1.0, 0.5, 1.0, 0.5, 1.0, 0.375, 1.0, 0.125, 1.0, 0.25, 1.0, 0.25, 1.0, 0.125, 1.0, 0.75, 1.0, 0.875, 1.0, 0.875, 1.0, 0.75, 1.0, 0.5, 1.0, 0.625, 1.0, 0.625, 1.0, 0.5, 1.0, 0.25, 1.0, 0.375, 1.0, 0.375, 1.0, 0.25, 1.0, 0.0, 1.0, 0.125, 1.0, 0.125, 1.0, 0.0, 1.0, 0.0, 1.0, 0.125, 1.0, 0.125, 1.0, 0.0, 1.0, 0.25, 1.0, 0.375, 1.0, 0.375, 1.0, 0.25, 1.0, 0.5, 1.0, 0.625, 1.0, 0.625, 1.0, 0.5, 1.0, 0.75, 1.0, 0.875, 1.0, 0.875, 1.0, 0.75, 1.0, 0.125, 1.0, 0.25, 1.0, 0.25, 1.0, 0.125, 1.0, 0.375, 1.0, 0.5, 1.0, 0.5, 1.0, 0.375, 1.0, 0.625, 1.0, 0.75, 1.0, 0.75, 1.0, 0.625, 1.0, 0.875, 1.0, 1.0, 1.0, 1.0, 1.0, 0.875, 1.0, 0.875, 1.0, 1.0, 1.0, 1.0, 1.0, 0.875, 1.0, 0.625, 1.0, 0.75, 1.0, 0.75, 1.0, 0.625, 1.0, 0.375, 1.0, 0.5, 1.0, 0.5, 1.0, 0.375, 1.0, 0.125, 1.0, 0.25, 1.0, 0.25, 1.0, 0.125, 1.0, 0.75, 1.0, 0.875, 1.0, 0.875, 1.0, 0.75, 1.0, 0.5, 1.0, 0.625, 1.0, 0.625, 1.0, 0.5, 1.0, 0.25, 1.0, 0.375, 1.0, 0.375, 1.0, 0.25, 1.0, 0.0, 1.0, 0.125, 1.0, 0.125, 1.0, 0.0, 1.0, 0.125, 1.0, 0.0, 1.0, 0.0, 1.0, 0.125, 1.0, 0.375, 1.0, 0.25, 1.0, 0.25, 1.0, 0.375, 1.0, 0.625, 1.0, 0.5, 1.0, 0.5, 1.0, 0.625, 1.0, 0.875, 1.0, 0.75, 1.0, 0.75, 1.0, 0.875, 1.0, 0.875, 1.0, 0.75, 1.0, 0.625, 1.0, 0.5, 1.0, 0.375, 1.0, 0.25, 1.0, 0.125, 1.0, 0.0, 1.0, 0.375, 1.0, 0.25, 1.0, 0.25, 1.0, 0.375, 1.0, 0.5, 1.0, 0.375, 1.0, 0.375, 1.0, 0.5, 1.0, 0.75, 1.0, 0.625, 1.0, 0.625, 1.0, 0.75, 1.0, 1.0, 1.0, 0.875, 1.0, 0.875, 1.0, 1.0, 1.0, 0.125, 1.0, 0.0, 1.0, 0.0, 1.0, 0.125, 1.0, 0.625, 1.0, 0.5, 1.0, 0.5, 1.0, 0.625, 1.0, 0.25, 1.0, 0.125, 1.0, 0.125, 1.0, 0.25, 1.0, 0.125, 1.0, 0.25, 1.0, 0.25, 1.0, 0.125, 1.0, 0.25, 1.0, 0.125, 1.0, 0.125, 1.0, 0.25, 1.0, 0.125, 1.0, 0.125, 1.0, 0.125, 1.0, 0.125, 1.0, 0.875, 1.0, 0.875, 1.0, 0.875, 1.0, 0.875, 1.0, 0.75, 1.0, 0.75, 1.0, 0.75, 1.0, 0.75, 1.0, 0.25, 1.0, 0.25, 1.0, 0.25, 1.0, 0.25, 1.0, 0.875, 1.0, 0.75, 1.0, 0.75, 1.0, 0.875, 1.0, 0.75, 1.0, 0.875, 1.0, 0.875, 1.0, 0.75, 1.0, 0.875, 1.0, 0.875, 1.0, 0.875, 1.0, 0.875, 1.0, 0.125, 1.0, 0.125, 1.0, 0.125, 1.0, 0.125, 1.0, 0.875, 1.0, 0.75, 1.0, 0.75, 1.0, 0.875, 1.0, 0.25, 1.0, 0.25, 1.0, 0.25, 1.0, 0.25, 1.0, 0.25, 1.0, 0.125, 1.0, 0.125, 1.0, 0.25, 1.0, 0.125, 1.0, 0.25, 1.0, 0.25, 1.0, 0.125, 1.0, 0.75, 1.0, 0.75, 1.0, 0.75, 1.0, 0.75, 1.0, 0.25, 1.0, 0.25, 1.0, 0.25, 1.0, 0.25, 1.0, 0.875, 1.0, 0.75, 1.0, 0.75, 1.0, 0.875, 1.0, 0.75, 1.0, 0.875, 1.0, 0.875, 1.0, 0.75, 1.0, 0.25, 1.0, 0.25, 1.0, 0.125, 1.0, 0.125, 1.0, 0.875, 1.0, 0.875, 1.0, 0.75, 1.0, 0.75, 1.0, 0.75, 1.0, 0.875, 1.0, 0.875, 1.0, 0.75, 1.0, 0.875, 1.0, 0.875, 1.0, 0.875, 1.0, 0.875, 1.0, 0.125, 1.0, 0.125, 1.0, 0.125, 1.0, 0.125, 1.0, 0.25, 1.0, 0.125, 1.0, 0.125, 1.0, 0.25, 1.0, 0.125, 1.0, 0.25, 1.0, 0.25, 1.0, 0.125, 1.0, 0.75, 1.0, 0.75, 1.0, 0.75, 1.0, 0.75, 1.0, 0.4954, 0.8758, 0.5046, 0.8758, 0.5046, 0.8742, 0.4954, 0.8742, 0.4954, 0.6204, 0.5046, 0.6204, 0.5046, 0.6296, 0.4954, 0.6296, 0.4954, 0.8758, 0.5046, 0.8758, 0.5046, 0.8742, 0.4954, 0.8742, 0.7508, 0.6204, 0.7492, 0.6204, 0.7492, 0.6296, 0.7508, 0.6296, 0.4954, 0.1204, 0.5046, 0.1204, 0.5046, 0.1296, 0.4954, 0.1296, 0.4954, 0.3758, 0.5046, 0.3758, 0.5046, 0.3742, 0.4954, 0.3742, 0.2508, 0.6296, 0.2508, 0.6757, 0.2015, 0.6768, 0.2027, 0.6296, 0.2508, 0.6757, 0.2508, 0.75, 0.204, 0.75, 0.2015, 0.6768, 0.2027, 0.6296, 0.2015, 0.6768, 0.125, 0.6744, 0.125, 0.6296, 0.2015, 0.6768, 0.204, 0.75, 0.1782, 0.75, 0.125, 0.6744, 0.4954, 0.8742, 0.4954, 0.9223, 0.4482, 0.9235, 0.4493, 0.8742, 0.4954, 0.9223, 0.4954, 1.0, 0.4506, 1.0, 0.4482, 0.9235, 0.4493, 0.8742, 0.4482, 0.9235, 0.375, 0.921, 0.375, 0.8742, 0.4482, 0.9235, 0.4506, 1.0, 0.4259, 1.0, 0.375, 0.921, 0.4954, 0.1204, 0.4493, 0.1204, 0.4482, 0.07316, 0.4954, 0.07432, 0.4493, 0.1204, 0.375, 0.1204, 0.375, 0.07556, 0.4482, 0.07316, 0.4954, 0.07432, 0.4482, 0.07316, 0.4506, 0.0, 0.4954, 0.0, 0.4482, 0.07316, 0.375, 0.07556, 0.375, 0.05088, 0.4506, 0.0, 0.5046, 0.8742, 0.5507, 0.8742, 0.5518, 0.9235, 0.5046, 0.9223, 0.5507, 0.8742, 0.625, 0.8742, 0.625, 0.921, 0.5518, 0.9235, 0.5046, 0.9223, 0.5518, 0.9235, 0.5494, 1.0, 0.5046, 1.0, 0.5518, 0.9235, 0.625, 0.921, 0.625, 0.9468, 0.5494, 1.0, 0.7492, 0.6296, 0.7973, 0.6296, 0.7985, 0.6768, 0.7492, 0.6757, 0.7973, 0.6296, 0.875, 0.6296, 0.875, 0.6744, 0.7985, 0.6768, 0.7492, 0.6757, 0.7985, 0.6768, 0.796, 0.75, 0.7492, 0.75, 0.7985, 0.6768, 0.875, 0.6744, 0.875, 0.6991, 0.796, 0.75, 0.5046, 0.1204, 0.5046, 0.07432, 0.5518, 0.07316, 0.5507, 0.1204, 0.5046, 0.07432, 0.5046, 0.0, 0.5494, 0.0, 0.5518, 0.07316, 0.5507, 0.1204, 0.5518, 0.07316, 0.625, 0.07556, 0.625, 0.1204, 0.5518, 0.07316, 0.5494, 0.0, 0.5741, 0.0, 0.625, 0.07556, 0.2508, 0.6204, 0.2027, 0.6204, 0.2015, 0.5732, 0.2508, 0.5743, 0.2027, 0.6204, 0.125, 0.6204, 0.125, 0.5756, 0.2015, 0.5732, 0.2508, 0.5743, 0.2015, 0.5732, 0.204, 0.5, 0.2508, 0.5, 0.2015, 0.5732, 0.125, 0.5756, 0.125, 0.5509, 0.204, 0.5, 0.4954, 0.1296, 0.4954, 0.1757, 0.4482, 0.1768, 0.4493, 0.1296, 0.4954, 0.1757, 0.4954, 0.25, 0.4506, 0.25, 0.4482, 0.1768, 0.4493, 0.1296, 0.4482, 0.1768, 0.375, 0.1744, 0.375, 0.1296, 0.4482, 0.1768, 0.4506, 0.25, 0.4259, 0.25, 0.375, 0.1744, 0.4954, 0.3758, 0.4493, 0.3758, 0.4482, 0.3265, 0.4954, 0.3277, 0.4493, 0.3758, 0.375, 0.3758, 0.375, 0.329, 0.4482, 0.3265, 0.4954, 0.3277, 0.4482, 0.3265, 0.4506, 0.25, 0.4954, 0.25, 0.4482, 0.3265, 0.375, 0.329, 0.375, 0.3032, 0.4506, 0.25, 0.7492, 0.6204, 0.7492, 0.5743, 0.7985, 0.5732, 0.7973, 0.6204, 0.7492, 0.5743, 0.7492, 0.5, 0.796, 0.5, 0.7985, 0.5732, 0.7973, 0.6204, 0.7985, 0.5732, 0.875, 0.5756, 0.875, 0.6204, 0.7985, 0.5732, 0.796, 0.5, 0.8218, 0.5, 0.875, 0.5756, 0.5046, 0.3758, 0.5046, 0.3277, 0.5518, 0.3265, 0.5507, 0.3758, 0.5046, 0.3277, 0.5046, 0.25, 0.5494, 0.25, 0.5518, 0.3265, 0.5507, 0.3758, 0.5518, 0.3265, 0.625, 0.329, 0.625, 0.3758, 0.5518, 0.3265, 0.5494, 0.25, 0.5741, 0.25, 0.625, 0.329, 0.5046, 0.1296, 0.5507, 0.1296, 0.5518, 0.1768, 0.5046, 0.1757, 0.5507, 0.1296, 0.625, 0.1296, 0.625, 0.1744, 0.5518, 0.1768, 0.5046, 0.1757, 0.5518, 0.1768, 0.5494, 0.25, 0.5046, 0.25, 0.5518, 0.1768, 0.625, 0.1744, 0.625, 0.1991, 0.5494, 0.25, 0.2492, 0.6296, 0.2973, 0.6296, 0.2985, 0.6768, 0.2492, 0.6757, 0.2973, 0.6296, 0.375, 0.6296, 0.375, 0.6744, 0.2985, 0.6768, 0.2492, 0.6757, 0.2985, 0.6768, 0.296, 0.75, 0.2492, 0.75, 0.2985, 0.6768, 0.375, 0.6744, 0.392, 0.7508, 0.296, 0.75, 0.4954, 0.6296, 0.4954, 0.6757, 0.4482, 0.6768, 0.4493, 0.6296, 0.4954, 0.6757, 0.4954, 0.75, 0.4506, 0.75, 0.4482, 0.6768, 0.4493, 0.6296, 0.4482, 0.6768, 0.375, 0.6744, 0.375, 0.6296, 0.4482, 0.6768, 0.4506, 0.75, 0.392, 0.7508, 0.375, 0.6744, 0.4954, 0.8758, 0.4493, 0.8758, 0.4482, 0.8265, 0.4954, 0.8277, 0.4493, 0.8758, 0.375, 0.8758, 0.375, 0.829, 0.4482, 0.8265, 0.4954, 0.8277, 0.4482, 0.8265, 0.4506, 0.75, 0.4954, 0.75, 0.4482, 0.8265, 0.375, 0.829, 0.392, 0.7508, 0.4506, 0.75, 0.7508, 0.6296, 0.7508, 0.6757, 0.7015, 0.6768, 0.7027, 0.6296, 0.7508, 0.6757, 0.7508, 0.75, 0.704, 0.75, 0.7015, 0.6768, 0.7027, 0.6296, 0.7015, 0.6768, 0.625, 0.6744, 0.625, 0.6296, 0.7015, 0.6768, 0.704, 0.75, 0.6258, 0.733, 0.625, 0.6744, 0.5046, 0.8758, 0.5046, 0.8277, 0.5518, 0.8265, 0.5507, 0.8758, 0.5046, 0.8277, 0.5046, 0.75, 0.5494, 0.75, 0.5518, 0.8265, 0.5507, 0.8758, 0.5518, 0.8265, 0.625, 0.829, 0.625, 0.8758, 0.5518, 0.8265, 0.5494, 0.75, 0.6258, 0.733, 0.625, 0.829, 0.5046, 0.6296, 0.5507, 0.6296, 0.5518, 0.6768, 0.5046, 0.6757, 0.5507, 0.6296, 0.625, 0.6296, 0.625, 0.6744, 0.5518, 0.6768, 0.5046, 0.6757, 0.5518, 0.6768, 0.5494, 0.75, 0.5046, 0.75, 0.5518, 0.6768, 0.625, 0.6744, 0.6258, 0.733, 0.5494, 0.75, 0.2492, 0.6204, 0.2492, 0.5743, 0.2985, 0.5732, 0.2973, 0.6204, 0.2492, 0.5743, 0.2492, 0.5, 0.296, 0.5, 0.2985, 0.5732, 0.2973, 0.6204, 0.2985, 0.5732, 0.375, 0.5756, 0.375, 0.6204, 0.2985, 0.5732, 0.296, 0.5, 0.3742, 0.517, 0.375, 0.5756, 0.4954, 0.3742, 0.4954, 0.4223, 0.4482, 0.4235, 0.4493, 0.3742, 0.4954, 0.4223, 0.4954, 0.5, 0.4506, 0.5, 0.4482, 0.4235, 0.4493, 0.3742, 0.4482, 0.4235, 0.375, 0.421, 0.375, 0.3742, 0.4482, 0.4235, 0.4506, 0.5, 0.3742, 0.517, 0.375, 0.421, 0.4954, 0.6204, 0.4493, 0.6204, 0.4482, 0.5732, 0.4954, 0.5743, 0.4493, 0.6204, 0.375, 0.6204, 0.375, 0.5756, 0.4482, 0.5732, 0.4954, 0.5743, 0.4482, 0.5732, 0.4506, 0.5, 0.4954, 0.5, 0.4482, 0.5732, 0.375, 0.5756, 0.3742, 0.517, 0.4506, 0.5, 0.7508, 0.6204, 0.7027, 0.6204, 0.7015, 0.5732, 0.7508, 0.5743, 0.7027, 0.6204, 0.625, 0.6204, 0.625, 0.5756, 0.7015, 0.5732, 0.7508, 0.5743, 0.7015, 0.5732, 0.704, 0.5, 0.7508, 0.5, 0.7015, 0.5732, 0.625, 0.5756, 0.608, 0.4992, 0.704, 0.5, 0.5046, 0.6204, 0.5046, 0.5743, 0.5518, 0.5732, 0.5507, 0.6204, 0.5046, 0.5743, 0.5046, 0.5, 0.5494, 0.5, 0.5518, 0.5732, 0.5507, 0.6204, 0.5518, 0.5732, 0.625, 0.5756, 0.625, 0.6204, 0.5518, 0.5732, 0.5494, 0.5, 0.608, 0.4992, 0.625, 0.5756, 0.5046, 0.3742, 0.5507, 0.3742, 0.5518, 0.4235, 0.5046, 0.4223, 0.5507, 0.3742, 0.625, 0.3742, 0.625, 0.421, 0.5518, 0.4235, 0.5046, 0.4223, 0.5518, 0.4235, 0.5494, 0.5, 0.5046, 0.5, 0.5518, 0.4235, 0.625, 0.421, 0.608, 0.4992, 0.5494, 0.5, 0.2508, 0.6204, 0.2508, 0.6296, 0.2027, 0.6296, 0.2027, 0.6204, 0.2027, 0.6204, 0.2027, 0.6296, 0.125, 0.6296, 0.125, 0.6204, 0.375, 0.1296, 0.375, 0.1204, 0.4493, 0.1204, 0.4493, 0.1296, 0.4493, 0.1296, 0.4493, 0.1204, 0.4954, 0.1204, 0.4954, 0.1296, 0.4954, 0.8742, 0.5046, 0.8742, 0.5046, 0.9223, 0.4954, 0.9223, 0.4954, 0.9223, 0.5046, 0.9223, 0.5046, 1.0, 0.4954, 1.0, 0.4954, 0.0, 0.5046, 0.0, 0.5046, 0.07432, 0.4954, 0.07432, 0.4954, 0.07432, 0.5046, 0.07432, 0.5046, 0.1204, 0.4954, 0.1204, 0.7492, 0.6296, 0.7492, 0.6204, 0.7973, 0.6204, 0.7973, 0.6296, 0.7973, 0.6296, 0.7973, 0.6204, 0.875, 0.6204, 0.875, 0.6296, 0.625, 0.1204, 0.625, 0.1296, 0.5507, 0.1296, 0.5507, 0.1204, 0.5507, 0.1204, 0.5507, 0.1296, 0.5046, 0.1296, 0.5046, 0.1204, 0.5046, 0.3758, 0.4954, 0.3758, 0.4954, 0.3277, 0.5046, 0.3277, 0.5046, 0.3277, 0.4954, 0.3277, 0.4954, 0.25, 0.5046, 0.25, 0.5046, 0.25, 0.4954, 0.25, 0.4954, 0.1757, 0.5046, 0.1757, 0.5046, 0.1757, 0.4954, 0.1757, 0.4954, 0.1296, 0.5046, 0.1296, 0.2492, 0.6204, 0.2508, 0.6204, 0.2508, 0.5743, 0.2492, 0.5743, 0.2492, 0.5743, 0.2508, 0.5743, 0.2508, 0.5, 0.2492, 0.5, 0.375, 0.3742, 0.375, 0.3758, 0.4493, 0.3758, 0.4493, 0.3742, 0.4493, 0.3742, 0.4493, 0.3758, 0.4954, 0.3758, 0.4954, 0.3742, 0.7492, 0.6204, 0.7508, 0.6204, 0.7508, 0.5743, 0.7492, 0.5743, 0.7492, 0.5743, 0.7508, 0.5743, 0.7508, 0.5, 0.7492, 0.5, 0.625, 0.3758, 0.625, 0.3742, 0.5507, 0.3742, 0.5507, 0.3758, 0.5507, 0.3758, 0.5507, 0.3742, 0.5046, 0.3742, 0.5046, 0.3758, 0.5046, 0.6204, 0.4954, 0.6204, 0.4954, 0.5743, 0.5046, 0.5743, 0.5046, 0.5743, 0.4954, 0.5743, 0.4954, 0.5, 0.5046, 0.5, 0.5046, 0.5, 0.4954, 0.5, 0.4954, 0.4223, 0.5046, 0.4223, 0.5046, 0.4223, 0.4954, 0.4223, 0.4954, 0.3742, 0.5046, 0.3742, 0.2492, 0.6296, 0.2492, 0.6204, 0.2973, 0.6204, 0.2973, 0.6296, 0.2973, 0.6296, 0.2973, 0.6204, 0.375, 0.6204, 0.375, 0.6296, 0.375, 0.6296, 0.375, 0.6204, 0.4493, 0.6204, 0.4493, 0.6296, 0.4493, 0.6296, 0.4493, 0.6204, 0.4954, 0.6204, 0.4954, 0.6296, 0.7508, 0.6204, 0.7508, 0.6296, 0.7027, 0.6296, 0.7027, 0.6204, 0.7027, 0.6204, 0.7027, 0.6296, 0.625, 0.6296, 0.625, 0.6204, 0.625, 0.6204, 0.625, 0.6296, 0.5507, 0.6296, 0.5507, 0.6204, 0.5507, 0.6204, 0.5507, 0.6296, 0.5046, 0.6296, 0.5046, 0.6204, 0.5046, 0.8758, 0.4954, 0.8758, 0.4954, 0.8277, 0.5046, 0.8277, 0.5046, 0.8277, 0.4954, 0.8277, 0.4954, 0.75, 0.5046, 0.75, 0.5046, 0.75, 0.4954, 0.75, 0.4954, 0.6757, 0.5046, 0.6757, 0.5046, 0.6757, 0.4954, 0.6757, 0.4954, 0.6296, 0.5046, 0.6296, 0.2508, 0.6296, 0.2492, 0.6296, 0.2492, 0.6757, 0.2508, 0.6757, 0.2508, 0.6757, 0.2492, 0.6757, 0.2492, 0.75, 0.2508, 0.75, 0.375, 0.8742, 0.375, 0.8758, 0.4493, 0.8758, 0.4493, 0.8742, 0.4493, 0.8742, 0.4493, 0.8758, 0.4954, 0.8758, 0.4954, 0.8742, 0.7508, 0.6296, 0.7492, 0.6296, 0.7492, 0.6757, 0.7508, 0.6757, 0.7508, 0.6757, 0.7492, 0.6757, 0.7492, 0.75, 0.7508, 0.75, 0.625, 0.8758, 0.625, 0.8742, 0.5507, 0.8742, 0.5507, 0.8758, 0.5507, 0.8758, 0.5507, 0.8742, 0.5046, 0.8742, 0.5046, 0.8758, 0.2508, 0.6204, 0.2492, 0.6204, 0.2492, 0.6296, 0.2508, 0.6296, 0.4954, 0.6204, 0.5046, 0.6204, 0.5046, 0.6296, 0.4954, 0.6296, 0.7508, 0.6204, 0.7492, 0.6204, 0.7492, 0.6296, 0.7508, 0.6296, 0.4954, 0.1204, 0.5046, 0.1204, 0.5046, 0.1296, 0.4954, 0.1296, 0.4954, 0.3758, 0.5046, 0.3758, 0.5046, 0.3742, 0.4954, 0.3742, 0.2508, 0.6296, 0.2508, 0.6757, 0.2015, 0.6768, 0.2027, 0.6296, 0.2508, 0.6757, 0.2508, 0.75, 0.204, 0.75, 0.2015, 0.6768, 0.2027, 0.6296, 0.2015, 0.6768, 0.125, 0.6744, 0.125, 0.6296, 0.2015, 0.6768, 0.204, 0.75, 0.1782, 0.75, 0.125, 0.6744, 0.4954, 0.8742, 0.4954, 0.9223, 0.4482, 0.9235, 0.4493, 0.8742, 0.4954, 0.9223, 0.4954, 1.0, 0.4506, 1.0, 0.4482, 0.9235, 0.4493, 0.8742, 0.4482, 0.9235, 0.375, 0.921, 0.375, 0.8742, 0.4482, 0.9235, 0.4506, 1.0, 0.4259, 1.0, 0.375, 0.921, 0.4954, 0.1204, 0.4493, 0.1204, 0.4482, 0.07316, 0.4954, 0.07432, 0.4493, 0.1204, 0.375, 0.1204, 0.375, 0.07556, 0.4482, 0.07316, 0.4954, 0.07432, 0.4482, 0.07316, 0.4506, 0.0, 0.4954, 0.0, 0.4482, 0.07316, 0.375, 0.07556, 0.375, 0.05088, 0.4506, 0.0, 0.5046, 0.8742, 0.5507, 0.8742, 0.5518, 0.9235, 0.5046, 0.9223, 0.5507, 0.8742, 0.625, 0.8742, 0.625, 0.921, 0.5518, 0.9235, 0.5046, 0.9223, 0.5518, 0.9235, 0.5494, 1.0, 0.5046, 1.0, 0.5518, 0.9235, 0.625, 0.921, 0.625, 0.9468, 0.5494, 1.0, 0.7492, 0.6296, 0.7973, 0.6296, 0.7985, 0.6768, 0.7492, 0.6757, 0.7973, 0.6296, 0.875, 0.6296, 0.875, 0.6744, 0.7985, 0.6768, 0.7492, 0.6757, 0.7985, 0.6768, 0.796, 0.75, 0.7492, 0.75, 0.7985, 0.6768, 0.875, 0.6744, 0.875, 0.6991, 0.796, 0.75, 0.5046, 0.1204, 0.5046, 0.07432, 0.5518, 0.07316, 0.5507, 0.1204, 0.5046, 0.07432, 0.5046, 0.0, 0.5494, 0.0, 0.5518, 0.07316, 0.5507, 0.1204, 0.5518, 0.07316, 0.625, 0.07556, 0.625, 0.1204, 0.5518, 0.07316, 0.5494, 0.0, 0.5741, 0.0, 0.625, 0.07556, 0.2508, 0.6204, 0.2027, 0.6204, 0.2015, 0.5732, 0.2508, 0.5743, 0.2027, 0.6204, 0.125, 0.6204, 0.125, 0.5756, 0.2015, 0.5732, 0.2508, 0.5743, 0.2015, 0.5732, 0.204, 0.5, 0.2508, 0.5, 0.2015, 0.5732, 0.125, 0.5756, 0.125, 0.5509, 0.204, 0.5, 0.4954, 0.1296, 0.4954, 0.1757, 0.4482, 0.1768, 0.4493, 0.1296, 0.4954, 0.1757, 0.4954, 0.25, 0.4506, 0.25, 0.4482, 0.1768, 0.4493, 0.1296, 0.4482, 0.1768, 0.375, 0.1744, 0.375, 0.1296, 0.4482, 0.1768, 0.4506, 0.25, 0.4259, 0.25, 0.375, 0.1744, 0.4954, 0.3758, 0.4493, 0.3758, 0.4482, 0.3265, 0.4954, 0.3277, 0.4493, 0.3758, 0.375, 0.3758, 0.375, 0.329, 0.4482, 0.3265, 0.4954, 0.3277, 0.4482, 0.3265, 0.4506, 0.25, 0.4954, 0.25, 0.4482, 0.3265, 0.375, 0.329, 0.375, 0.3032, 0.4506, 0.25, 0.7492, 0.6204, 0.7492, 0.5743, 0.7985, 0.5732, 0.7973, 0.6204, 0.7492, 0.5743, 0.7492, 0.5, 0.796, 0.5, 0.7985, 0.5732, 0.7973, 0.6204, 0.7985, 0.5732, 0.875, 0.5756, 0.875, 0.6204, 0.7985, 0.5732, 0.796, 0.5, 0.8218, 0.5, 0.875, 0.5756, 0.5046, 0.3758, 0.5046, 0.3277, 0.5518, 0.3265, 0.5507, 0.3758, 0.5046, 0.3277, 0.5046, 0.25, 0.5494, 0.25, 0.5518, 0.3265, 0.5507, 0.3758, 0.5518, 0.3265, 0.625, 0.329, 0.625, 0.3758, 0.5518, 0.3265, 0.5494, 0.25, 0.5741, 0.25, 0.625, 0.329, 0.5046, 0.1296, 0.5507, 0.1296, 0.5518, 0.1768, 0.5046, 0.1757, 0.5507, 0.1296, 0.625, 0.1296, 0.625, 0.1744, 0.5518, 0.1768, 0.5046, 0.1757, 0.5518, 0.1768, 0.5494, 0.25, 0.5046, 0.25, 0.5518, 0.1768, 0.625, 0.1744, 0.625, 0.1991, 0.5494, 0.25, 0.2492, 0.6296, 0.2973, 0.6296, 0.2985, 0.6768, 0.2492, 0.6757, 0.2973, 0.6296, 0.375, 0.6296, 0.375, 0.6744, 0.2985, 0.6768, 0.2492, 0.6757, 0.2985, 0.6768, 0.296, 0.75, 0.2492, 0.75, 0.2985, 0.6768, 0.375, 0.6744, 0.392, 0.7508, 0.296, 0.75, 0.4954, 0.6296, 0.4954, 0.6757, 0.4482, 0.6768, 0.4493, 0.6296, 0.4954, 0.6757, 0.4954, 0.75, 0.4506, 0.75, 0.4482, 0.6768, 0.4493, 0.6296, 0.4482, 0.6768, 0.375, 0.6744, 0.375, 0.6296, 0.4482, 0.6768, 0.4506, 0.75, 0.392, 0.7508, 0.375, 0.6744, 0.4954, 0.8758, 0.4493, 0.8758, 0.4482, 0.8265, 0.4954, 0.8277, 0.4493, 0.8758, 0.375, 0.8758, 0.375, 0.829, 0.4482, 0.8265, 0.4954, 0.8277, 0.4482, 0.8265, 0.4506, 0.75, 0.4954, 0.75, 0.4482, 0.8265, 0.375, 0.829, 0.392, 0.7508, 0.4506, 0.75, 0.7508, 0.6296, 0.7508, 0.6757, 0.7015, 0.6768, 0.7027, 0.6296, 0.7508, 0.6757, 0.7508, 0.75, 0.704, 0.75, 0.7015, 0.6768, 0.7027, 0.6296, 0.7015, 0.6768, 0.625, 0.6744, 0.625, 0.6296, 0.7015, 0.6768, 0.704, 0.75, 0.6258, 0.733, 0.625, 0.6744, 0.5046, 0.8758, 0.5046, 0.8277, 0.5518, 0.8265, 0.5507, 0.8758, 0.5046, 0.8277, 0.5046, 0.75, 0.5494, 0.75, 0.5518, 0.8265, 0.5507, 0.8758, 0.5518, 0.8265, 0.625, 0.829, 0.625, 0.8758, 0.5518, 0.8265, 0.5494, 0.75, 0.6258, 0.733, 0.625, 0.829, 0.5046, 0.6296, 0.5507, 0.6296, 0.5518, 0.6768, 0.5046, 0.6757, 0.5507, 0.6296, 0.625, 0.6296, 0.625, 0.6744, 0.5518, 0.6768, 0.5046, 0.6757, 0.5518, 0.6768, 0.5494, 0.75, 0.5046, 0.75, 0.5518, 0.6768, 0.625, 0.6744, 0.6258, 0.733, 0.5494, 0.75, 0.2492, 0.6204, 0.2492, 0.5743, 0.2985, 0.5732, 0.2973, 0.6204, 0.2492, 0.5743, 0.2492, 0.5, 0.296, 0.5, 0.2985, 0.5732, 0.2973, 0.6204, 0.2985, 0.5732, 0.375, 0.5756, 0.375, 0.6204, 0.2985, 0.5732, 0.296, 0.5, 0.3742, 0.517, 0.375, 0.5756, 0.4954, 0.3742, 0.4954, 0.4223, 0.4482, 0.4235, 0.4493, 0.3742, 0.4954, 0.4223, 0.4954, 0.5, 0.4506, 0.5, 0.4482, 0.4235, 0.4493, 0.3742, 0.4482, 0.4235, 0.375, 0.421, 0.375, 0.3742, 0.4482, 0.4235, 0.4506, 0.5, 0.3742, 0.517, 0.375, 0.421, 0.4954, 0.6204, 0.4493, 0.6204, 0.4482, 0.5732, 0.4954, 0.5743, 0.4493, 0.6204, 0.375, 0.6204, 0.375, 0.5756, 0.4482, 0.5732, 0.4954, 0.5743, 0.4482, 0.5732, 0.4506, 0.5, 0.4954, 0.5, 0.4482, 0.5732, 0.375, 0.5756, 0.3742, 0.517, 0.4506, 0.5, 0.7508, 0.6204, 0.7027, 0.6204, 0.7015, 0.5732, 0.7508, 0.5743, 0.7027, 0.6204, 0.625, 0.6204, 0.625, 0.5756, 0.7015, 0.5732, 0.7508, 0.5743, 0.7015, 0.5732, 0.704, 0.5, 0.7508, 0.5, 0.7015, 0.5732, 0.625, 0.5756, 0.608, 0.4992, 0.704, 0.5, 0.5046, 0.6204, 0.5046, 0.5743, 0.5518, 0.5732, 0.5507, 0.6204, 0.5046, 0.5743, 0.5046, 0.5, 0.5494, 0.5, 0.5518, 0.5732, 0.5507, 0.6204, 0.5518, 0.5732, 0.625, 0.5756, 0.625, 0.6204, 0.5518, 0.5732, 0.5494, 0.5, 0.608, 0.4992, 0.625, 0.5756, 0.5046, 0.3742, 0.5507, 0.3742, 0.5518, 0.4235, 0.5046, 0.4223, 0.5507, 0.3742, 0.625, 0.3742, 0.625, 0.421, 0.5518, 0.4235, 0.5046, 0.4223, 0.5518, 0.4235, 0.5494, 0.5, 0.5046, 0.5, 0.5518, 0.4235, 0.625, 0.421, 0.608, 0.4992, 0.5494, 0.5, 0.2508, 0.6204, 0.2508, 0.6296, 0.2027, 0.6296, 0.2027, 0.6204, 0.2027, 0.6204, 0.2027, 0.6296, 0.125, 0.6296, 0.125, 0.6204, 0.375, 0.1296, 0.375, 0.1204, 0.4493, 0.1204, 0.4493, 0.1296, 0.4493, 0.1296, 0.4493, 0.1204, 0.4954, 0.1204, 0.4954, 0.1296, 0.4954, 0.8742, 0.5046, 0.8742, 0.5046, 0.9223, 0.4954, 0.9223, 0.4954, 0.9223, 0.5046, 0.9223, 0.5046, 1.0, 0.4954, 1.0, 0.4954, 0.0, 0.5046, 0.0, 0.5046, 0.07432, 0.4954, 0.07432, 0.4954, 0.07432, 0.5046, 0.07432, 0.5046, 0.1204, 0.4954, 0.1204, 0.7492, 0.6296, 0.7492, 0.6204, 0.7973, 0.6204, 0.7973, 0.6296, 0.7973, 0.6296, 0.7973, 0.6204, 0.875, 0.6204, 0.875, 0.6296, 0.625, 0.1204, 0.625, 0.1296, 0.5507, 0.1296, 0.5507, 0.1204, 0.5507, 0.1204, 0.5507, 0.1296, 0.5046, 0.1296, 0.5046, 0.1204, 0.5046, 0.3758, 0.4954, 0.3758, 0.4954, 0.3277, 0.5046, 0.3277, 0.5046, 0.3277, 0.4954, 0.3277, 0.4954, 0.25, 0.5046, 0.25, 0.5046, 0.25, 0.4954, 0.25, 0.4954, 0.1757, 0.5046, 0.1757, 0.5046, 0.1757, 0.4954, 0.1757, 0.4954, 0.1296, 0.5046, 0.1296, 0.2492, 0.6204, 0.2508, 0.6204, 0.2508, 0.5743, 0.2492, 0.5743, 0.2492, 0.5743, 0.2508, 0.5743, 0.2508, 0.5, 0.2492, 0.5, 0.375, 0.3742, 0.375, 0.3758, 0.4493, 0.3758, 0.4493, 0.3742, 0.4493, 0.3742, 0.4493, 0.3758, 0.4954, 0.3758, 0.4954, 0.3742, 0.7492, 0.6204, 0.7508, 0.6204, 0.7508, 0.5743, 0.7492, 0.5743, 0.7492, 0.5743, 0.7508, 0.5743, 0.7508, 0.5, 0.7492, 0.5, 0.625, 0.3758, 0.625, 0.3742, 0.5507, 0.3742, 0.5507, 0.3758, 0.5507, 0.3758, 0.5507, 0.3742, 0.5046, 0.3742, 0.5046, 0.3758, 0.5046, 0.6204, 0.4954, 0.6204, 0.4954, 0.5743, 0.5046, 0.5743, 0.5046, 0.5743, 0.4954, 0.5743, 0.4954, 0.5, 0.5046, 0.5, 0.5046, 0.5, 0.4954, 0.5, 0.4954, 0.4223, 0.5046, 0.4223, 0.5046, 0.4223, 0.4954, 0.4223, 0.4954, 0.3742, 0.5046, 0.3742, 0.2492, 0.6296, 0.2492, 0.6204, 0.2973, 0.6204, 0.2973, 0.6296, 0.2973, 0.6296, 0.2973, 0.6204, 0.375, 0.6204, 0.375, 0.6296, 0.375, 0.6296, 0.375, 0.6204, 0.4493, 0.6204, 0.4493, 0.6296, 0.4493, 0.6296, 0.4493, 0.6204, 0.4954, 0.6204, 0.4954, 0.6296, 0.7508, 0.6204, 0.7508, 0.6296, 0.7027, 0.6296, 0.7027, 0.6204, 0.7027, 0.6204, 0.7027, 0.6296, 0.625, 0.6296, 0.625, 0.6204, 0.625, 0.6204, 0.625, 0.6296, 0.5507, 0.6296, 0.5507, 0.6204, 0.5507, 0.6204, 0.5507, 0.6296, 0.5046, 0.6296, 0.5046, 0.6204, 0.5046, 0.8758, 0.4954, 0.8758, 0.4954, 0.8277, 0.5046, 0.8277, 0.5046, 0.8277, 0.4954, 0.8277, 0.4954, 0.75, 0.5046, 0.75, 0.5046, 0.75, 0.4954, 0.75, 0.4954, 0.6757, 0.5046, 0.6757, 0.5046, 0.6757, 0.4954, 0.6757, 0.4954, 0.6296, 0.5046, 0.6296, 0.2508, 0.6296, 0.2492, 0.6296, 0.2492, 0.6757, 0.2508, 0.6757, 0.2508, 0.6757, 0.2492, 0.6757, 0.2492, 0.75, 0.2508, 0.75, 0.375, 0.8742, 0.375, 0.8758, 0.4493, 0.8758, 0.4493, 0.8742, 0.4493, 0.8742, 0.4493, 0.8758, 0.4954, 0.8758, 0.4954, 0.8742, 0.7508, 0.6296, 0.7492, 0.6296, 0.7492, 0.6757, 0.7508, 0.6757, 0.7508, 0.6757, 0.7492, 0.6757, 0.7492, 0.75, 0.7508, 0.75, 0.625, 0.8758, 0.625, 0.8742, 0.5507, 0.8742, 0.5507, 0.8758, 0.5507, 0.8758, 0.5507, 0.8742, 0.5046, 0.8742, 0.5046, 0.8758, 0.2508, 0.6204, 0.2492, 0.6204, 0.2492, 0.6296, 0.2508, 0.6296])
me_cylindre_001.update()

# ---- objects
ob_light = bpy.data.objects.new('Light', light_light)
ob_camera = bpy.data.objects.new('Camera', cam_camera)
ob_cylindre = bpy.data.objects.new('Cylindre', me_cylindre_001)

# ---- transforms, parenting, visibility, modifiers, constraints
ob_light.location = (4.076, 1.005, 5.904)
ob_light.rotation_euler = (0.6503, 0.05522, 1.866)
ob_light.lock_rotations_4d = False
ob_light.empty_display_type = 'ARROWS'
ob_light.color = (0.0, 0.0, 0.0, 0.0)
ob_light.lineart.crease_threshold = 0.0
ob_camera.location = (7.359, -6.926, 4.958)
ob_camera.rotation_euler = (1.109, 0.0, 0.8149)
ob_camera.lock_rotations_4d = False
ob_camera.empty_display_type = 'ARROWS'
ob_camera.color = (0.0, 0.0, 0.0, 0.0)
ob_camera.display_type = 'WIRE'
ob_camera.lineart.crease_threshold = 0.0
ob_cylindre.location = (0.0, 0.0, 0.0)
ob_cylindre.rotation_euler = (1.571, 0.0, 3.142)
ob_cylindre.scale = (0.1566, 0.1498, 0.1498)

# ---- collection membership
col_collection.objects.link(ob_light)
col_collection.objects.link(ob_camera)
col_collection.objects.link(ob_cylindre)

# ---- scene / render settings (as saved in the file)
scene.camera = ob_camera
scene.frame_start = 1; scene.frame_end = 250; scene.frame_set(1)
scene.render.engine = 'BLENDER_EEVEE_NEXT'
scene.cycles.sampling_pattern = 'TABULATED_SOBOL'
scene.eevee.ray_tracing_options.trace_max_roughness = 0.0
bpy.context.view_layer.update()
